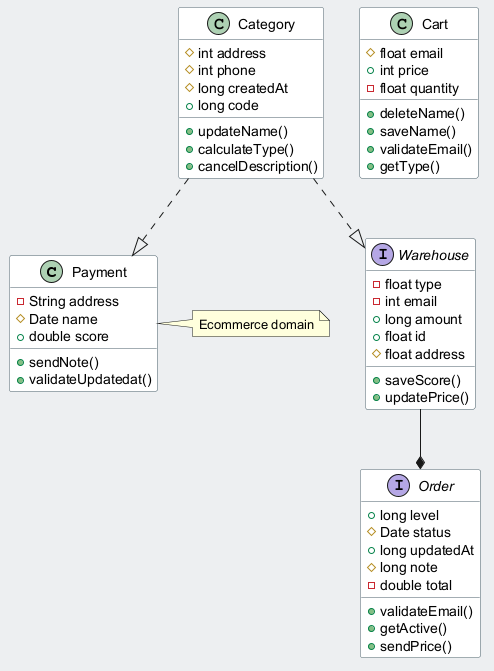

The diagram above was rendered by PlantUML. Its source (embedded in the PNG):
@startuml
skinparam backgroundColor #ECEFF1
skinparam classBackgroundColor #FFFFFF
skinparam classBorderColor #455A64
class Payment {
  -String address
  #Date name
  +double score
  +sendNote()
  +validateUpdatedat()
}
interface Order {
  +long level
  #Date status
  +long updatedAt
  #long note
  -double total
  +validateEmail()
  +getActive()
  +sendPrice()
}
interface Warehouse {
  -float type
  -int email
  +long amount
  +float id
  #float address
  +saveScore()
  +updatePrice()
}
class Cart {
  #float email
  +int price
  -float quantity
  +deleteName()
  +saveName()
  +validateEmail()
  +getType()
}
class Category {
  #int address
  #int phone
  #long createdAt
  +long code
  +updateName()
  +calculateType()
  +cancelDescription()
}
Category ..|> Payment
Warehouse --* Order
Category ..|> Warehouse
note right of Payment : Ecommerce domain
@enduml